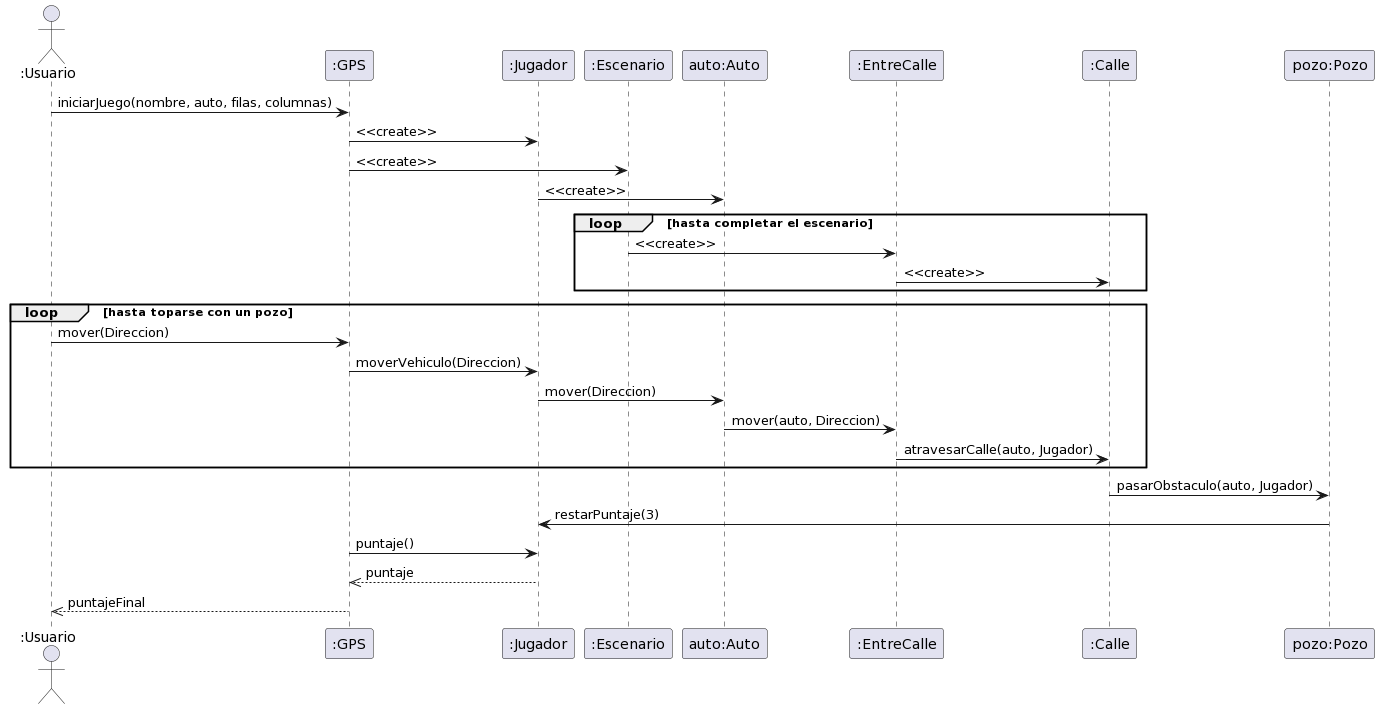

The diagram above was rendered by PlantUML. Its source (embedded in the PNG):
@startuml
actor ":Usuario"
":Usuario" -> ":GPS" : iniciarJuego(nombre, auto, filas, columnas)
":GPS" -> ":Jugador" : <<create>>
":GPS" -> ":Escenario" : <<create>>

":Jugador" -> "auto:Auto" : <<create>>

loop hasta completar el escenario
":Escenario" -> ":EntreCalle" : <<create>>

":EntreCalle" -> ":Calle" : <<create>>
end

loop hasta toparse con un pozo
":Usuario" -> ":GPS" : mover(Direccion)
":GPS" -> ":Jugador" : moverVehiculo(Direccion)


":Jugador" -> "auto:Auto" : mover(Direccion)


"auto:Auto" -> ":EntreCalle" : mover(auto, Direccion)
":EntreCalle" -> ":Calle" : atravesarCalle(auto, Jugador)
end

":Calle" -> "pozo:Pozo" : pasarObstaculo(auto, Jugador)
"pozo:Pozo" -> ":Jugador" : restarPuntaje(3)



":GPS" -> ":Jugador" : puntaje()
":Jugador" -->> ":GPS" : puntaje

":GPS" -->> ":Usuario" : puntajeFinal
@enduml